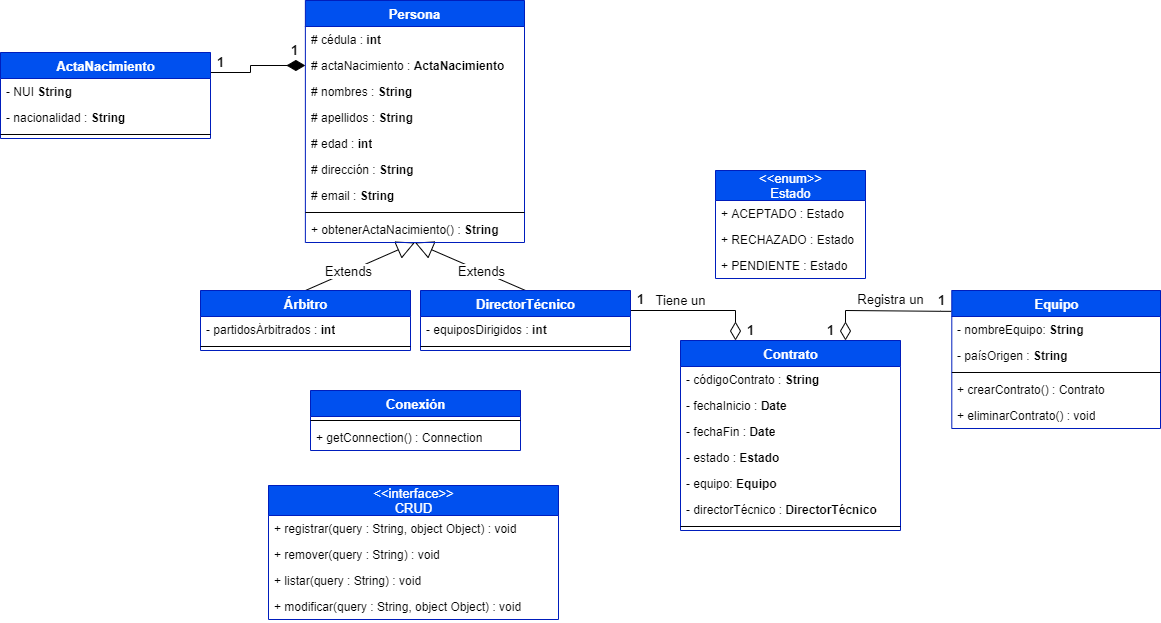

The diagram above was exported from draw.io. Its source (the exported page's mxGraphModel, read from the mxfile embedded in the PNG):
<mxGraphModel dx="1086" dy="639" grid="1" gridSize="10" guides="1" tooltips="1" connect="1" arrows="1" fold="1" page="1" pageScale="1" pageWidth="1169" pageHeight="827" math="0" shadow="0">
  <root>
    <mxCell id="0" />
    <mxCell id="1" parent="0" />
    <mxCell id="n-bjUs59CBIcDPi00NxF-16" value="Extends" style="endArrow=block;endSize=16;endFill=0;html=1;fontSize=13;exitX=0.5;exitY=0;exitDx=0;exitDy=0;entryX=0.5;entryY=1;entryDx=0;entryDy=0;" parent="1" source="n-bjUs59CBIcDPi00NxF-8" target="n-bjUs59CBIcDPi00NxF-1" edge="1">
      <mxGeometry x="-0.2105" width="160" relative="1" as="geometry">
        <mxPoint x="440" y="290" as="sourcePoint" />
        <mxPoint x="600" y="290" as="targetPoint" />
        <mxPoint as="offset" />
      </mxGeometry>
    </mxCell>
    <mxCell id="n-bjUs59CBIcDPi00NxF-26" value="" style="endArrow=none;html=1;endSize=12;startArrow=diamondThin;startSize=16;startFill=1;edgeStyle=orthogonalEdgeStyle;align=left;verticalAlign=bottom;fontSize=13;exitX=0;exitY=0.5;exitDx=0;exitDy=0;entryX=1;entryY=0.133;entryDx=0;entryDy=0;endFill=0;rounded=0;entryPerimeter=0;" parent="1" source="n-bjUs59CBIcDPi00NxF-46" target="n-bjUs59CBIcDPi00NxF-18" edge="1">
      <mxGeometry x="-1" y="3" relative="1" as="geometry">
        <mxPoint x="250" y="530" as="sourcePoint" />
        <mxPoint x="410" y="530" as="targetPoint" />
        <Array as="points">
          <mxPoint x="320" y="65" />
          <mxPoint x="320" y="72" />
          <mxPoint x="270" y="72" />
          <mxPoint x="270" y="65" />
          <mxPoint x="280" y="65" />
        </Array>
      </mxGeometry>
    </mxCell>
    <mxCell id="n-bjUs59CBIcDPi00NxF-43" value="" style="group" parent="1" vertex="1" connectable="0">
      <mxGeometry x="70" y="52" width="230" height="86" as="geometry" />
    </mxCell>
    <mxCell id="n-bjUs59CBIcDPi00NxF-18" value="ActaNacimiento" style="swimlane;fontStyle=1;align=center;verticalAlign=top;childLayout=stackLayout;horizontal=1;startSize=26;horizontalStack=0;resizeParent=1;resizeParentMax=0;resizeLast=0;collapsible=1;marginBottom=0;fontSize=13;fillColor=#0050ef;strokeColor=#001DBC;fontColor=#ffffff;html=1;" parent="n-bjUs59CBIcDPi00NxF-43" vertex="1">
      <mxGeometry width="210" height="86" as="geometry" />
    </mxCell>
    <mxCell id="VfPwJq7Nc4_z0E1KRiKp-1" value="- NUI&amp;nbsp;&lt;b&gt;String&lt;/b&gt;" style="text;strokeColor=none;fillColor=none;align=left;verticalAlign=top;spacingLeft=4;spacingRight=4;overflow=hidden;rotatable=0;points=[[0,0.5],[1,0.5]];portConstraint=eastwest;html=1;" parent="n-bjUs59CBIcDPi00NxF-18" vertex="1">
      <mxGeometry y="26" width="210" height="26" as="geometry" />
    </mxCell>
    <mxCell id="n-bjUs59CBIcDPi00NxF-52" value="- nacionalidad :&amp;nbsp;&lt;b&gt;String&lt;/b&gt;" style="text;strokeColor=none;fillColor=none;align=left;verticalAlign=top;spacingLeft=4;spacingRight=4;overflow=hidden;rotatable=0;points=[[0,0.5],[1,0.5]];portConstraint=eastwest;html=1;" parent="n-bjUs59CBIcDPi00NxF-18" vertex="1">
      <mxGeometry y="52" width="210" height="26" as="geometry" />
    </mxCell>
    <mxCell id="n-bjUs59CBIcDPi00NxF-22" value="" style="line;strokeWidth=1;fillColor=none;align=left;verticalAlign=middle;spacingTop=-1;spacingLeft=3;spacingRight=3;rotatable=0;labelPosition=right;points=[];portConstraint=eastwest;" parent="n-bjUs59CBIcDPi00NxF-18" vertex="1">
      <mxGeometry y="78" width="210" height="8" as="geometry" />
    </mxCell>
    <mxCell id="n-bjUs59CBIcDPi00NxF-27" value="&lt;b&gt;1&lt;/b&gt;" style="text;html=1;align=center;verticalAlign=middle;resizable=0;points=[];autosize=1;fontSize=13;" parent="n-bjUs59CBIcDPi00NxF-43" vertex="1">
      <mxGeometry x="210" width="20" height="20" as="geometry" />
    </mxCell>
    <mxCell id="n-bjUs59CBIcDPi00NxF-45" value="Extends" style="endArrow=block;endSize=16;endFill=0;html=1;fontSize=13;exitX=0.5;exitY=0;exitDx=0;exitDy=0;entryX=0.5;entryY=1;entryDx=0;entryDy=0;" parent="1" source="n-bjUs59CBIcDPi00NxF-36" target="n-bjUs59CBIcDPi00NxF-1" edge="1">
      <mxGeometry x="-0.2105" width="160" relative="1" as="geometry">
        <mxPoint x="385" y="370" as="sourcePoint" />
        <mxPoint x="500" y="294" as="targetPoint" />
        <mxPoint as="offset" />
      </mxGeometry>
    </mxCell>
    <mxCell id="n-bjUs59CBIcDPi00NxF-47" value="" style="group" parent="1" vertex="1" connectable="0">
      <mxGeometry x="354" width="240" height="190" as="geometry" />
    </mxCell>
    <mxCell id="n-bjUs59CBIcDPi00NxF-1" value="Persona" style="swimlane;fontStyle=1;align=center;verticalAlign=top;childLayout=stackLayout;horizontal=1;startSize=26;horizontalStack=0;resizeParent=1;resizeParentMax=0;resizeLast=0;collapsible=1;marginBottom=0;fontSize=13;fillColor=#0050ef;strokeColor=#001DBC;fontColor=#ffffff;html=1;" parent="n-bjUs59CBIcDPi00NxF-47" vertex="1">
      <mxGeometry x="20.869565217391305" width="219.1304347826087" height="242" as="geometry" />
    </mxCell>
    <mxCell id="n-bjUs59CBIcDPi00NxF-2" value="# cédula :&amp;nbsp;&lt;b&gt;int&lt;/b&gt;" style="text;strokeColor=none;fillColor=none;align=left;verticalAlign=top;spacingLeft=4;spacingRight=4;overflow=hidden;rotatable=0;points=[[0,0.5],[1,0.5]];portConstraint=eastwest;html=1;" parent="n-bjUs59CBIcDPi00NxF-1" vertex="1">
      <mxGeometry y="26" width="219.1304347826087" height="26" as="geometry" />
    </mxCell>
    <mxCell id="n-bjUs59CBIcDPi00NxF-46" value="# actaNacimiento : &lt;b&gt;ActaNacimiento&lt;/b&gt;" style="text;strokeColor=none;fillColor=none;align=left;verticalAlign=top;spacingLeft=4;spacingRight=4;overflow=hidden;rotatable=0;points=[[0,0.5],[1,0.5]];portConstraint=eastwest;html=1;" parent="n-bjUs59CBIcDPi00NxF-1" vertex="1">
      <mxGeometry y="52" width="219.1304347826087" height="26" as="geometry" />
    </mxCell>
    <mxCell id="aHjqHgaKk4KCDHBrmXPU-4" value="# nombres :&amp;nbsp;&lt;b&gt;String&lt;/b&gt;" style="text;strokeColor=none;fillColor=none;align=left;verticalAlign=top;spacingLeft=4;spacingRight=4;overflow=hidden;rotatable=0;points=[[0,0.5],[1,0.5]];portConstraint=eastwest;html=1;" vertex="1" parent="n-bjUs59CBIcDPi00NxF-1">
      <mxGeometry y="78" width="219.1304347826087" height="26" as="geometry" />
    </mxCell>
    <mxCell id="aHjqHgaKk4KCDHBrmXPU-16" value="# apellidos :&amp;nbsp;&lt;b&gt;String&lt;/b&gt;" style="text;strokeColor=none;fillColor=none;align=left;verticalAlign=top;spacingLeft=4;spacingRight=4;overflow=hidden;rotatable=0;points=[[0,0.5],[1,0.5]];portConstraint=eastwest;html=1;" vertex="1" parent="n-bjUs59CBIcDPi00NxF-1">
      <mxGeometry y="104" width="219.1304347826087" height="26" as="geometry" />
    </mxCell>
    <mxCell id="n-bjUs59CBIcDPi00NxF-24" value="# edad :&amp;nbsp;&lt;b&gt;int&lt;/b&gt;" style="text;strokeColor=none;fillColor=none;align=left;verticalAlign=top;spacingLeft=4;spacingRight=4;overflow=hidden;rotatable=0;points=[[0,0.5],[1,0.5]];portConstraint=eastwest;html=1;" parent="n-bjUs59CBIcDPi00NxF-1" vertex="1">
      <mxGeometry y="130" width="219.1304347826087" height="26" as="geometry" />
    </mxCell>
    <mxCell id="n-bjUs59CBIcDPi00NxF-7" value="# dirección :&amp;nbsp;&lt;b&gt;String&lt;/b&gt;" style="text;strokeColor=none;fillColor=none;align=left;verticalAlign=top;spacingLeft=4;spacingRight=4;overflow=hidden;rotatable=0;points=[[0,0.5],[1,0.5]];portConstraint=eastwest;html=1;" parent="n-bjUs59CBIcDPi00NxF-1" vertex="1">
      <mxGeometry y="156" width="219.1304347826087" height="26" as="geometry" />
    </mxCell>
    <mxCell id="n-bjUs59CBIcDPi00NxF-53" value="# email :&amp;nbsp;&lt;b&gt;String&lt;/b&gt;" style="text;strokeColor=none;fillColor=none;align=left;verticalAlign=top;spacingLeft=4;spacingRight=4;overflow=hidden;rotatable=0;points=[[0,0.5],[1,0.5]];portConstraint=eastwest;html=1;" parent="n-bjUs59CBIcDPi00NxF-1" vertex="1">
      <mxGeometry y="182" width="219.1304347826087" height="26" as="geometry" />
    </mxCell>
    <mxCell id="n-bjUs59CBIcDPi00NxF-3" value="" style="line;strokeWidth=1;fillColor=none;align=left;verticalAlign=middle;spacingTop=-1;spacingLeft=3;spacingRight=3;rotatable=0;labelPosition=right;points=[];portConstraint=eastwest;" parent="n-bjUs59CBIcDPi00NxF-1" vertex="1">
      <mxGeometry y="208" width="219.1304347826087" height="8" as="geometry" />
    </mxCell>
    <mxCell id="n-bjUs59CBIcDPi00NxF-49" value="+ obtenerActaNacimiento() :&amp;nbsp;&lt;b&gt;String&lt;/b&gt;" style="text;strokeColor=none;fillColor=none;align=left;verticalAlign=top;spacingLeft=4;spacingRight=4;overflow=hidden;rotatable=0;points=[[0,0.5],[1,0.5]];portConstraint=eastwest;html=1;" parent="n-bjUs59CBIcDPi00NxF-1" vertex="1">
      <mxGeometry y="216" width="219.1304347826087" height="26" as="geometry" />
    </mxCell>
    <mxCell id="n-bjUs59CBIcDPi00NxF-28" value="1" style="text;html=1;align=center;verticalAlign=middle;resizable=0;points=[];autosize=1;fontSize=13;fontStyle=1" parent="n-bjUs59CBIcDPi00NxF-47" vertex="1">
      <mxGeometry y="40" width="20" height="20" as="geometry" />
    </mxCell>
    <mxCell id="n-bjUs59CBIcDPi00NxF-78" value="" style="group" parent="1" vertex="1" connectable="0">
      <mxGeometry x="990" y="290" width="240" height="112" as="geometry" />
    </mxCell>
    <mxCell id="n-bjUs59CBIcDPi00NxF-29" value="Equipo" style="swimlane;fontStyle=1;align=center;verticalAlign=top;childLayout=stackLayout;horizontal=1;startSize=26;horizontalStack=0;resizeParent=1;resizeParentMax=0;resizeLast=0;collapsible=1;marginBottom=0;fontSize=13;fillColor=#0050ef;strokeColor=#001DBC;fontColor=#ffffff;html=1;" parent="n-bjUs59CBIcDPi00NxF-78" vertex="1">
      <mxGeometry x="31.304347826086957" width="208.69565217391303" height="138" as="geometry" />
    </mxCell>
    <mxCell id="n-bjUs59CBIcDPi00NxF-30" value="- nombreEquipo: &lt;b&gt;String&lt;/b&gt;" style="text;strokeColor=none;fillColor=none;align=left;verticalAlign=top;spacingLeft=4;spacingRight=4;overflow=hidden;rotatable=0;points=[[0,0.5],[1,0.5]];portConstraint=eastwest;html=1;" parent="n-bjUs59CBIcDPi00NxF-29" vertex="1">
      <mxGeometry y="26" width="208.69565217391303" height="26" as="geometry" />
    </mxCell>
    <mxCell id="n-bjUs59CBIcDPi00NxF-31" value="- paísOrigen :&amp;nbsp;&lt;b&gt;String&lt;/b&gt;" style="text;strokeColor=none;fillColor=none;align=left;verticalAlign=top;spacingLeft=4;spacingRight=4;overflow=hidden;rotatable=0;points=[[0,0.5],[1,0.5]];portConstraint=eastwest;html=1;" parent="n-bjUs59CBIcDPi00NxF-29" vertex="1">
      <mxGeometry y="52" width="208.69565217391303" height="26" as="geometry" />
    </mxCell>
    <mxCell id="n-bjUs59CBIcDPi00NxF-35" value="" style="line;strokeWidth=1;fillColor=none;align=left;verticalAlign=middle;spacingTop=-1;spacingLeft=3;spacingRight=3;rotatable=0;labelPosition=right;points=[];portConstraint=eastwest;" parent="n-bjUs59CBIcDPi00NxF-29" vertex="1">
      <mxGeometry y="78" width="208.69565217391303" height="8" as="geometry" />
    </mxCell>
    <mxCell id="n-bjUs59CBIcDPi00NxF-88" value="+ crearContrato() : Contrato" style="text;strokeColor=none;fillColor=none;align=left;verticalAlign=top;spacingLeft=4;spacingRight=4;overflow=hidden;rotatable=0;points=[[0,0.5],[1,0.5]];portConstraint=eastwest;html=1;" parent="n-bjUs59CBIcDPi00NxF-29" vertex="1">
      <mxGeometry y="86" width="208.69565217391303" height="26" as="geometry" />
    </mxCell>
    <mxCell id="bPEn660UdpxTiLA0Oc0s-1" value="+ eliminarContrato() : void" style="text;strokeColor=none;fillColor=none;align=left;verticalAlign=top;spacingLeft=4;spacingRight=4;overflow=hidden;rotatable=0;points=[[0,0.5],[1,0.5]];portConstraint=eastwest;html=1;" parent="n-bjUs59CBIcDPi00NxF-29" vertex="1">
      <mxGeometry y="112" width="208.69565217391303" height="26" as="geometry" />
    </mxCell>
    <mxCell id="n-bjUs59CBIcDPi00NxF-125" value="1" style="text;html=1;align=center;verticalAlign=middle;resizable=0;points=[];autosize=1;fontSize=13;fontStyle=1" parent="n-bjUs59CBIcDPi00NxF-78" vertex="1">
      <mxGeometry x="11.299999999999955" width="20" height="20" as="geometry" />
    </mxCell>
    <mxCell id="n-bjUs59CBIcDPi00NxF-8" value="Árbitro" style="swimlane;fontStyle=1;align=center;verticalAlign=top;childLayout=stackLayout;horizontal=1;startSize=26;horizontalStack=0;resizeParent=1;resizeParentMax=0;resizeLast=0;collapsible=1;marginBottom=0;fontSize=13;fillColor=#0050ef;strokeColor=#001DBC;fontColor=#ffffff;html=1;" parent="1" vertex="1">
      <mxGeometry x="270" y="290" width="210" height="60" as="geometry" />
    </mxCell>
    <mxCell id="n-bjUs59CBIcDPi00NxF-9" value="- partidosÁrbitrados : &lt;b&gt;int&lt;/b&gt;" style="text;strokeColor=none;fillColor=none;align=left;verticalAlign=top;spacingLeft=4;spacingRight=4;overflow=hidden;rotatable=0;points=[[0,0.5],[1,0.5]];portConstraint=eastwest;html=1;" parent="n-bjUs59CBIcDPi00NxF-8" vertex="1">
      <mxGeometry y="26" width="210" height="26" as="geometry" />
    </mxCell>
    <mxCell id="n-bjUs59CBIcDPi00NxF-13" value="" style="line;strokeWidth=1;fillColor=none;align=left;verticalAlign=middle;spacingTop=-1;spacingLeft=3;spacingRight=3;rotatable=0;labelPosition=right;points=[];portConstraint=eastwest;" parent="n-bjUs59CBIcDPi00NxF-8" vertex="1">
      <mxGeometry y="52" width="210" height="8" as="geometry" />
    </mxCell>
    <mxCell id="n-bjUs59CBIcDPi00NxF-118" style="edgeStyle=orthogonalEdgeStyle;rounded=0;orthogonalLoop=1;jettySize=auto;html=1;exitX=1;exitY=0.25;exitDx=0;exitDy=0;entryX=0.25;entryY=0;entryDx=0;entryDy=0;startSize=16;endArrow=diamondThin;endFill=0;endSize=16;fontSize=13;" parent="1" source="n-bjUs59CBIcDPi00NxF-36" target="n-bjUs59CBIcDPi00NxF-82" edge="1">
      <mxGeometry relative="1" as="geometry">
        <Array as="points">
          <mxPoint x="700" y="310" />
          <mxPoint x="805" y="310" />
        </Array>
      </mxGeometry>
    </mxCell>
    <mxCell id="n-bjUs59CBIcDPi00NxF-36" value="DirectorTécnico" style="swimlane;fontStyle=1;align=center;verticalAlign=top;childLayout=stackLayout;horizontal=1;startSize=26;horizontalStack=0;resizeParent=1;resizeParentMax=0;resizeLast=0;collapsible=1;marginBottom=0;fontSize=13;fillColor=#0050ef;strokeColor=#001DBC;fontColor=#ffffff;html=1;" parent="1" vertex="1">
      <mxGeometry x="490" y="290" width="210" height="60" as="geometry" />
    </mxCell>
    <mxCell id="n-bjUs59CBIcDPi00NxF-37" value="- equiposDirigidos : &lt;b&gt;int&lt;/b&gt;" style="text;strokeColor=none;fillColor=none;align=left;verticalAlign=top;spacingLeft=4;spacingRight=4;overflow=hidden;rotatable=0;points=[[0,0.5],[1,0.5]];portConstraint=eastwest;html=1;" parent="n-bjUs59CBIcDPi00NxF-36" vertex="1">
      <mxGeometry y="26" width="210" height="26" as="geometry" />
    </mxCell>
    <mxCell id="n-bjUs59CBIcDPi00NxF-40" value="" style="line;strokeWidth=1;fillColor=none;align=left;verticalAlign=middle;spacingTop=-1;spacingLeft=3;spacingRight=3;rotatable=0;labelPosition=right;points=[];portConstraint=eastwest;" parent="n-bjUs59CBIcDPi00NxF-36" vertex="1">
      <mxGeometry y="52" width="210" height="8" as="geometry" />
    </mxCell>
    <mxCell id="n-bjUs59CBIcDPi00NxF-98" value="&amp;lt;&amp;lt;enum&amp;gt;&amp;gt;&lt;br&gt;Estado" style="swimlane;fontStyle=0;childLayout=stackLayout;horizontal=1;startSize=30;fillColor=#0050ef;horizontalStack=0;resizeParent=1;resizeParentMax=0;resizeLast=0;collapsible=1;marginBottom=0;fontSize=13;html=1;strokeColor=#001DBC;fontColor=#ffffff;" parent="1" vertex="1">
      <mxGeometry x="785" y="170" width="150" height="108" as="geometry" />
    </mxCell>
    <mxCell id="n-bjUs59CBIcDPi00NxF-99" value="+ ACEPTADO : Estado" style="text;strokeColor=none;fillColor=none;align=left;verticalAlign=top;spacingLeft=4;spacingRight=4;overflow=hidden;rotatable=0;points=[[0,0.5],[1,0.5]];portConstraint=eastwest;" parent="n-bjUs59CBIcDPi00NxF-98" vertex="1">
      <mxGeometry y="30" width="150" height="26" as="geometry" />
    </mxCell>
    <mxCell id="n-bjUs59CBIcDPi00NxF-100" value="+ RECHAZADO : Estado" style="text;strokeColor=none;fillColor=none;align=left;verticalAlign=top;spacingLeft=4;spacingRight=4;overflow=hidden;rotatable=0;points=[[0,0.5],[1,0.5]];portConstraint=eastwest;" parent="n-bjUs59CBIcDPi00NxF-98" vertex="1">
      <mxGeometry y="56" width="150" height="26" as="geometry" />
    </mxCell>
    <mxCell id="n-bjUs59CBIcDPi00NxF-101" value="+ PENDIENTE : Estado" style="text;strokeColor=none;fillColor=none;align=left;verticalAlign=top;spacingLeft=4;spacingRight=4;overflow=hidden;rotatable=0;points=[[0,0.5],[1,0.5]];portConstraint=eastwest;" parent="n-bjUs59CBIcDPi00NxF-98" vertex="1">
      <mxGeometry y="82" width="150" height="26" as="geometry" />
    </mxCell>
    <mxCell id="n-bjUs59CBIcDPi00NxF-82" value="Contrato" style="swimlane;fontStyle=1;align=center;verticalAlign=top;childLayout=stackLayout;horizontal=1;startSize=26;horizontalStack=0;resizeParent=1;resizeParentMax=0;resizeLast=0;collapsible=1;marginBottom=0;fontSize=13;fillColor=#0050ef;strokeColor=#001DBC;fontColor=#ffffff;html=1;" parent="1" vertex="1">
      <mxGeometry x="750" y="340" width="220" height="190" as="geometry" />
    </mxCell>
    <mxCell id="n-bjUs59CBIcDPi00NxF-83" value="- códigoContrato : &lt;b&gt;String&lt;/b&gt;" style="text;strokeColor=none;fillColor=none;align=left;verticalAlign=top;spacingLeft=4;spacingRight=4;overflow=hidden;rotatable=0;points=[[0,0.5],[1,0.5]];portConstraint=eastwest;html=1;" parent="n-bjUs59CBIcDPi00NxF-82" vertex="1">
      <mxGeometry y="26" width="220" height="26" as="geometry" />
    </mxCell>
    <mxCell id="n-bjUs59CBIcDPi00NxF-87" value="- fechaInicio : &lt;b&gt;Date&lt;/b&gt;" style="text;strokeColor=none;fillColor=none;align=left;verticalAlign=top;spacingLeft=4;spacingRight=4;overflow=hidden;rotatable=0;points=[[0,0.5],[1,0.5]];portConstraint=eastwest;html=1;" parent="n-bjUs59CBIcDPi00NxF-82" vertex="1">
      <mxGeometry y="52" width="220" height="26" as="geometry" />
    </mxCell>
    <mxCell id="n-bjUs59CBIcDPi00NxF-86" value="- fechaFin : &lt;b&gt;Date&lt;/b&gt;" style="text;strokeColor=none;fillColor=none;align=left;verticalAlign=top;spacingLeft=4;spacingRight=4;overflow=hidden;rotatable=0;points=[[0,0.5],[1,0.5]];portConstraint=eastwest;html=1;" parent="n-bjUs59CBIcDPi00NxF-82" vertex="1">
      <mxGeometry y="78" width="220" height="26" as="geometry" />
    </mxCell>
    <mxCell id="n-bjUs59CBIcDPi00NxF-90" value="- estado : &lt;b&gt;Estado&lt;/b&gt;" style="text;strokeColor=none;fillColor=none;align=left;verticalAlign=top;spacingLeft=4;spacingRight=4;overflow=hidden;rotatable=0;points=[[0,0.5],[1,0.5]];portConstraint=eastwest;html=1;" parent="n-bjUs59CBIcDPi00NxF-82" vertex="1">
      <mxGeometry y="104" width="220" height="26" as="geometry" />
    </mxCell>
    <mxCell id="494F8jft4X6_fDaIuliP-1" value="- equipo: &lt;b&gt;Equipo&lt;/b&gt;" style="text;strokeColor=none;fillColor=none;align=left;verticalAlign=top;spacingLeft=4;spacingRight=4;overflow=hidden;rotatable=0;points=[[0,0.5],[1,0.5]];portConstraint=eastwest;html=1;" parent="n-bjUs59CBIcDPi00NxF-82" vertex="1">
      <mxGeometry y="130" width="220" height="26" as="geometry" />
    </mxCell>
    <mxCell id="bPEn660UdpxTiLA0Oc0s-2" value="- directorTécnico : &lt;b&gt;DirectorTécnico&lt;/b&gt;" style="text;strokeColor=none;fillColor=none;align=left;verticalAlign=top;spacingLeft=4;spacingRight=4;overflow=hidden;rotatable=0;points=[[0,0.5],[1,0.5]];portConstraint=eastwest;html=1;" parent="n-bjUs59CBIcDPi00NxF-82" vertex="1">
      <mxGeometry y="156" width="220" height="26" as="geometry" />
    </mxCell>
    <mxCell id="n-bjUs59CBIcDPi00NxF-84" value="" style="line;strokeWidth=1;fillColor=none;align=left;verticalAlign=middle;spacingTop=-1;spacingLeft=3;spacingRight=3;rotatable=0;labelPosition=right;points=[];portConstraint=eastwest;" parent="n-bjUs59CBIcDPi00NxF-82" vertex="1">
      <mxGeometry y="182" width="220" height="8" as="geometry" />
    </mxCell>
    <mxCell id="n-bjUs59CBIcDPi00NxF-119" value="Tiene un" style="text;html=1;align=center;verticalAlign=middle;resizable=0;points=[];autosize=1;fontSize=13;" parent="1" vertex="1">
      <mxGeometry x="715" y="290" width="70" height="20" as="geometry" />
    </mxCell>
    <mxCell id="n-bjUs59CBIcDPi00NxF-120" value="1" style="text;html=1;align=center;verticalAlign=middle;resizable=0;points=[];autosize=1;fontSize=13;fontStyle=1" parent="1" vertex="1">
      <mxGeometry x="700" y="289" width="20" height="20" as="geometry" />
    </mxCell>
    <mxCell id="n-bjUs59CBIcDPi00NxF-121" value="1" style="text;html=1;align=center;verticalAlign=middle;resizable=0;points=[];autosize=1;fontSize=13;fontStyle=1" parent="1" vertex="1">
      <mxGeometry x="810" y="320" width="20" height="20" as="geometry" />
    </mxCell>
    <mxCell id="n-bjUs59CBIcDPi00NxF-124" value="1" style="text;html=1;align=center;verticalAlign=middle;resizable=0;points=[];autosize=1;fontSize=13;fontStyle=1" parent="1" vertex="1">
      <mxGeometry x="890" y="320" width="20" height="20" as="geometry" />
    </mxCell>
    <mxCell id="n-bjUs59CBIcDPi00NxF-126" value="Registra un" style="text;html=1;align=center;verticalAlign=middle;resizable=0;points=[];autosize=1;fontSize=13;" parent="1" vertex="1">
      <mxGeometry x="920" y="289" width="80" height="20" as="geometry" />
    </mxCell>
    <mxCell id="n-bjUs59CBIcDPi00NxF-123" style="edgeStyle=orthogonalEdgeStyle;rounded=0;orthogonalLoop=1;jettySize=auto;html=1;exitX=-0.003;exitY=0.151;exitDx=0;exitDy=0;startSize=16;endArrow=diamondThin;endFill=0;endSize=16;fontSize=13;startArrow=none;startFill=0;entryX=0.75;entryY=0;entryDx=0;entryDy=0;exitPerimeter=0;" parent="1" source="n-bjUs59CBIcDPi00NxF-29" target="n-bjUs59CBIcDPi00NxF-82" edge="1">
      <mxGeometry relative="1" as="geometry">
        <Array as="points">
          <mxPoint x="1010" y="311" />
          <mxPoint x="915" y="310" />
        </Array>
        <mxPoint x="1040" y="310" as="sourcePoint" />
      </mxGeometry>
    </mxCell>
    <mxCell id="TFAagOgIm-tHywI7Dv1L-1" value="" style="group" parent="1" vertex="1" connectable="0">
      <mxGeometry x="380" y="390" width="230" height="86" as="geometry" />
    </mxCell>
    <mxCell id="TFAagOgIm-tHywI7Dv1L-2" value="Conexión" style="swimlane;fontStyle=1;align=center;verticalAlign=top;childLayout=stackLayout;horizontal=1;startSize=26;horizontalStack=0;resizeParent=1;resizeParentMax=0;resizeLast=0;collapsible=1;marginBottom=0;fontSize=13;fillColor=#0050ef;strokeColor=#001DBC;fontColor=#ffffff;html=1;" parent="TFAagOgIm-tHywI7Dv1L-1" vertex="1">
      <mxGeometry width="210" height="60" as="geometry" />
    </mxCell>
    <mxCell id="TFAagOgIm-tHywI7Dv1L-7" value="" style="line;strokeWidth=1;fillColor=none;align=left;verticalAlign=middle;spacingTop=-1;spacingLeft=3;spacingRight=3;rotatable=0;labelPosition=right;points=[];portConstraint=eastwest;" parent="TFAagOgIm-tHywI7Dv1L-2" vertex="1">
      <mxGeometry y="26" width="210" height="8" as="geometry" />
    </mxCell>
    <mxCell id="TFAagOgIm-tHywI7Dv1L-9" value="+ getConnection() : Connection" style="text;strokeColor=none;fillColor=none;align=left;verticalAlign=top;spacingLeft=4;spacingRight=4;overflow=hidden;rotatable=0;points=[[0,0.5],[1,0.5]];portConstraint=eastwest;html=1;" parent="TFAagOgIm-tHywI7Dv1L-2" vertex="1">
      <mxGeometry y="34" width="210" height="26" as="geometry" />
    </mxCell>
    <mxCell id="TFAagOgIm-tHywI7Dv1L-10" value="&amp;lt;&amp;lt;interface&amp;gt;&amp;gt;&lt;br&gt;CRUD" style="swimlane;fontStyle=0;childLayout=stackLayout;horizontal=1;startSize=30;fillColor=#0050ef;horizontalStack=0;resizeParent=1;resizeParentMax=0;resizeLast=0;collapsible=1;marginBottom=0;fontSize=13;html=1;strokeColor=#001DBC;fontColor=#ffffff;" parent="1" vertex="1">
      <mxGeometry x="338" y="485" width="290" height="134" as="geometry" />
    </mxCell>
    <mxCell id="TFAagOgIm-tHywI7Dv1L-11" value="+ registrar(query : String, object Object) : void" style="text;strokeColor=none;fillColor=none;align=left;verticalAlign=top;spacingLeft=4;spacingRight=4;overflow=hidden;rotatable=0;points=[[0,0.5],[1,0.5]];portConstraint=eastwest;" parent="TFAagOgIm-tHywI7Dv1L-10" vertex="1">
      <mxGeometry y="30" width="290" height="26" as="geometry" />
    </mxCell>
    <mxCell id="TFAagOgIm-tHywI7Dv1L-14" value="+ remover(query : String) : void" style="text;strokeColor=none;fillColor=none;align=left;verticalAlign=top;spacingLeft=4;spacingRight=4;overflow=hidden;rotatable=0;points=[[0,0.5],[1,0.5]];portConstraint=eastwest;" parent="TFAagOgIm-tHywI7Dv1L-10" vertex="1">
      <mxGeometry y="56" width="290" height="26" as="geometry" />
    </mxCell>
    <mxCell id="TFAagOgIm-tHywI7Dv1L-15" value="+ listar(query : String) : void" style="text;strokeColor=none;fillColor=none;align=left;verticalAlign=top;spacingLeft=4;spacingRight=4;overflow=hidden;rotatable=0;points=[[0,0.5],[1,0.5]];portConstraint=eastwest;" parent="TFAagOgIm-tHywI7Dv1L-10" vertex="1">
      <mxGeometry y="82" width="290" height="26" as="geometry" />
    </mxCell>
    <mxCell id="TFAagOgIm-tHywI7Dv1L-16" value="+ modificar(query : String, object Object) : void" style="text;strokeColor=none;fillColor=none;align=left;verticalAlign=top;spacingLeft=4;spacingRight=4;overflow=hidden;rotatable=0;points=[[0,0.5],[1,0.5]];portConstraint=eastwest;" parent="TFAagOgIm-tHywI7Dv1L-10" vertex="1">
      <mxGeometry y="108" width="290" height="26" as="geometry" />
    </mxCell>
  </root>
</mxGraphModel>